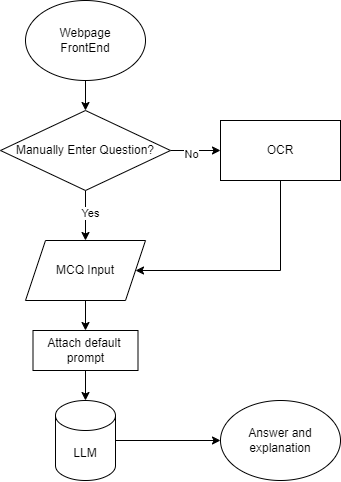

The diagram above was exported from draw.io. Its source (the exported page's mxGraphModel, read from the mxfile embedded in the PNG):
<mxGraphModel dx="1723" dy="700" grid="1" gridSize="10" guides="1" tooltips="1" connect="1" arrows="1" fold="1" page="1" pageScale="1" pageWidth="850" pageHeight="1100" math="0" shadow="0">
  <root>
    <mxCell id="0" />
    <mxCell id="1" parent="0" />
    <mxCell id="uoOH4_MjSrbQIAOau7iB-9" style="edgeStyle=orthogonalEdgeStyle;rounded=0;orthogonalLoop=1;jettySize=auto;html=1;exitX=0.5;exitY=1;exitDx=0;exitDy=0;entryX=0.5;entryY=0;entryDx=0;entryDy=0;" edge="1" parent="1" source="uoOH4_MjSrbQIAOau7iB-2" target="uoOH4_MjSrbQIAOau7iB-8">
      <mxGeometry relative="1" as="geometry" />
    </mxCell>
    <mxCell id="uoOH4_MjSrbQIAOau7iB-10" value="Yes" style="edgeLabel;html=1;align=center;verticalAlign=middle;resizable=0;points=[];" vertex="1" connectable="0" parent="uoOH4_MjSrbQIAOau7iB-9">
      <mxGeometry x="-0.12" y="4" relative="1" as="geometry">
        <mxPoint as="offset" />
      </mxGeometry>
    </mxCell>
    <mxCell id="uoOH4_MjSrbQIAOau7iB-12" style="edgeStyle=orthogonalEdgeStyle;rounded=0;orthogonalLoop=1;jettySize=auto;html=1;exitX=1;exitY=0.5;exitDx=0;exitDy=0;" edge="1" parent="1" source="uoOH4_MjSrbQIAOau7iB-2" target="uoOH4_MjSrbQIAOau7iB-11">
      <mxGeometry relative="1" as="geometry" />
    </mxCell>
    <mxCell id="uoOH4_MjSrbQIAOau7iB-13" value="No" style="edgeLabel;html=1;align=center;verticalAlign=middle;resizable=0;points=[];" vertex="1" connectable="0" parent="uoOH4_MjSrbQIAOau7iB-12">
      <mxGeometry x="-0.2133" y="-3" relative="1" as="geometry">
        <mxPoint as="offset" />
      </mxGeometry>
    </mxCell>
    <mxCell id="uoOH4_MjSrbQIAOau7iB-2" value="Manually Enter Question?" style="rhombus;whiteSpace=wrap;html=1;" vertex="1" parent="1">
      <mxGeometry x="230" y="110" width="170" height="80" as="geometry" />
    </mxCell>
    <mxCell id="uoOH4_MjSrbQIAOau7iB-6" style="edgeStyle=orthogonalEdgeStyle;rounded=0;orthogonalLoop=1;jettySize=auto;html=1;exitX=0.5;exitY=1;exitDx=0;exitDy=0;entryX=0.5;entryY=0;entryDx=0;entryDy=0;" edge="1" parent="1" source="uoOH4_MjSrbQIAOau7iB-5" target="uoOH4_MjSrbQIAOau7iB-2">
      <mxGeometry relative="1" as="geometry" />
    </mxCell>
    <mxCell id="uoOH4_MjSrbQIAOau7iB-5" value="&lt;div&gt;Webpage&lt;/div&gt;&lt;div&gt;FrontEnd&lt;/div&gt;" style="ellipse;whiteSpace=wrap;html=1;" vertex="1" parent="1">
      <mxGeometry x="255" width="120" height="80" as="geometry" />
    </mxCell>
    <mxCell id="uoOH4_MjSrbQIAOau7iB-19" style="edgeStyle=orthogonalEdgeStyle;rounded=0;orthogonalLoop=1;jettySize=auto;html=1;exitX=0.5;exitY=1;exitDx=0;exitDy=0;entryX=0.5;entryY=0;entryDx=0;entryDy=0;" edge="1" parent="1" source="uoOH4_MjSrbQIAOau7iB-8" target="uoOH4_MjSrbQIAOau7iB-17">
      <mxGeometry relative="1" as="geometry" />
    </mxCell>
    <mxCell id="uoOH4_MjSrbQIAOau7iB-8" value="MCQ Input" style="shape=parallelogram;perimeter=parallelogramPerimeter;whiteSpace=wrap;html=1;fixedSize=1;" vertex="1" parent="1">
      <mxGeometry x="255" y="240" width="120" height="60" as="geometry" />
    </mxCell>
    <mxCell id="uoOH4_MjSrbQIAOau7iB-11" value="OCR" style="rounded=0;whiteSpace=wrap;html=1;" vertex="1" parent="1">
      <mxGeometry x="450" y="120" width="120" height="60" as="geometry" />
    </mxCell>
    <mxCell id="uoOH4_MjSrbQIAOau7iB-14" style="edgeStyle=orthogonalEdgeStyle;rounded=0;orthogonalLoop=1;jettySize=auto;html=1;exitX=0.5;exitY=1;exitDx=0;exitDy=0;entryX=1;entryY=0.5;entryDx=0;entryDy=0;" edge="1" parent="1" source="uoOH4_MjSrbQIAOau7iB-11" target="uoOH4_MjSrbQIAOau7iB-8">
      <mxGeometry relative="1" as="geometry">
        <Array as="points">
          <mxPoint x="510" y="270" />
        </Array>
      </mxGeometry>
    </mxCell>
    <mxCell id="uoOH4_MjSrbQIAOau7iB-22" style="edgeStyle=orthogonalEdgeStyle;rounded=0;orthogonalLoop=1;jettySize=auto;html=1;exitX=1;exitY=0.5;exitDx=0;exitDy=0;exitPerimeter=0;entryX=0;entryY=0.5;entryDx=0;entryDy=0;" edge="1" parent="1" source="uoOH4_MjSrbQIAOau7iB-15" target="uoOH4_MjSrbQIAOau7iB-21">
      <mxGeometry relative="1" as="geometry" />
    </mxCell>
    <mxCell id="uoOH4_MjSrbQIAOau7iB-15" value="LLM" style="shape=cylinder3;whiteSpace=wrap;html=1;boundedLbl=1;backgroundOutline=1;size=15;" vertex="1" parent="1">
      <mxGeometry x="285" y="400" width="60" height="80" as="geometry" />
    </mxCell>
    <mxCell id="uoOH4_MjSrbQIAOau7iB-20" style="edgeStyle=orthogonalEdgeStyle;rounded=0;orthogonalLoop=1;jettySize=auto;html=1;" edge="1" parent="1" source="uoOH4_MjSrbQIAOau7iB-17" target="uoOH4_MjSrbQIAOau7iB-15">
      <mxGeometry relative="1" as="geometry" />
    </mxCell>
    <mxCell id="uoOH4_MjSrbQIAOau7iB-17" value="Attach default&amp;nbsp;&lt;div&gt;prompt&lt;/div&gt;" style="rounded=0;whiteSpace=wrap;html=1;" vertex="1" parent="1">
      <mxGeometry x="262.5" y="330" width="105" height="40" as="geometry" />
    </mxCell>
    <mxCell id="uoOH4_MjSrbQIAOau7iB-21" value="Answer and&lt;div&gt;explanation&lt;/div&gt;" style="ellipse;whiteSpace=wrap;html=1;" vertex="1" parent="1">
      <mxGeometry x="450" y="400" width="120" height="80" as="geometry" />
    </mxCell>
  </root>
</mxGraphModel>